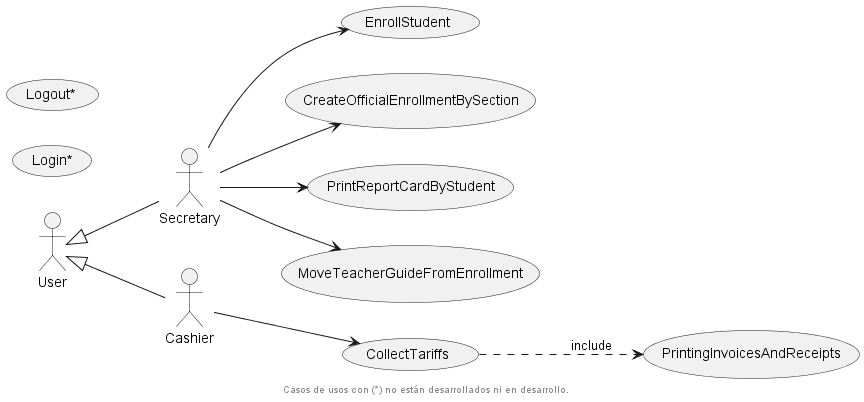

The diagram above was rendered by PlantUML. Its source (embedded in the PNG):
@startuml
'skinparam BackgroundColor transparent
left to right direction

actor User
actor Secretary
actor Cashier

User <|-- Secretary
User <|-- Cashier

usecase "Login*"
usecase "Logout*"

usecase EnrollStudent
usecase CreateOfficialEnrollmentBySection
usecase PrintingInvoicesAndReceipts
usecase PrintReportCardByStudent
usecase MoveTeacherGuideFromEnrollment
usecase CollectTariffs




Secretary --> EnrollStudent
Secretary --> CreateOfficialEnrollmentBySection
Secretary --> PrintReportCardByStudent
Secretary --> MoveTeacherGuideFromEnrollment

Cashier --> CollectTariffs

CollectTariffs ..> PrintingInvoicesAndReceipts: include

footer Casos de usos con (*) no están desarrollados ni en desarrollo.

@enduml